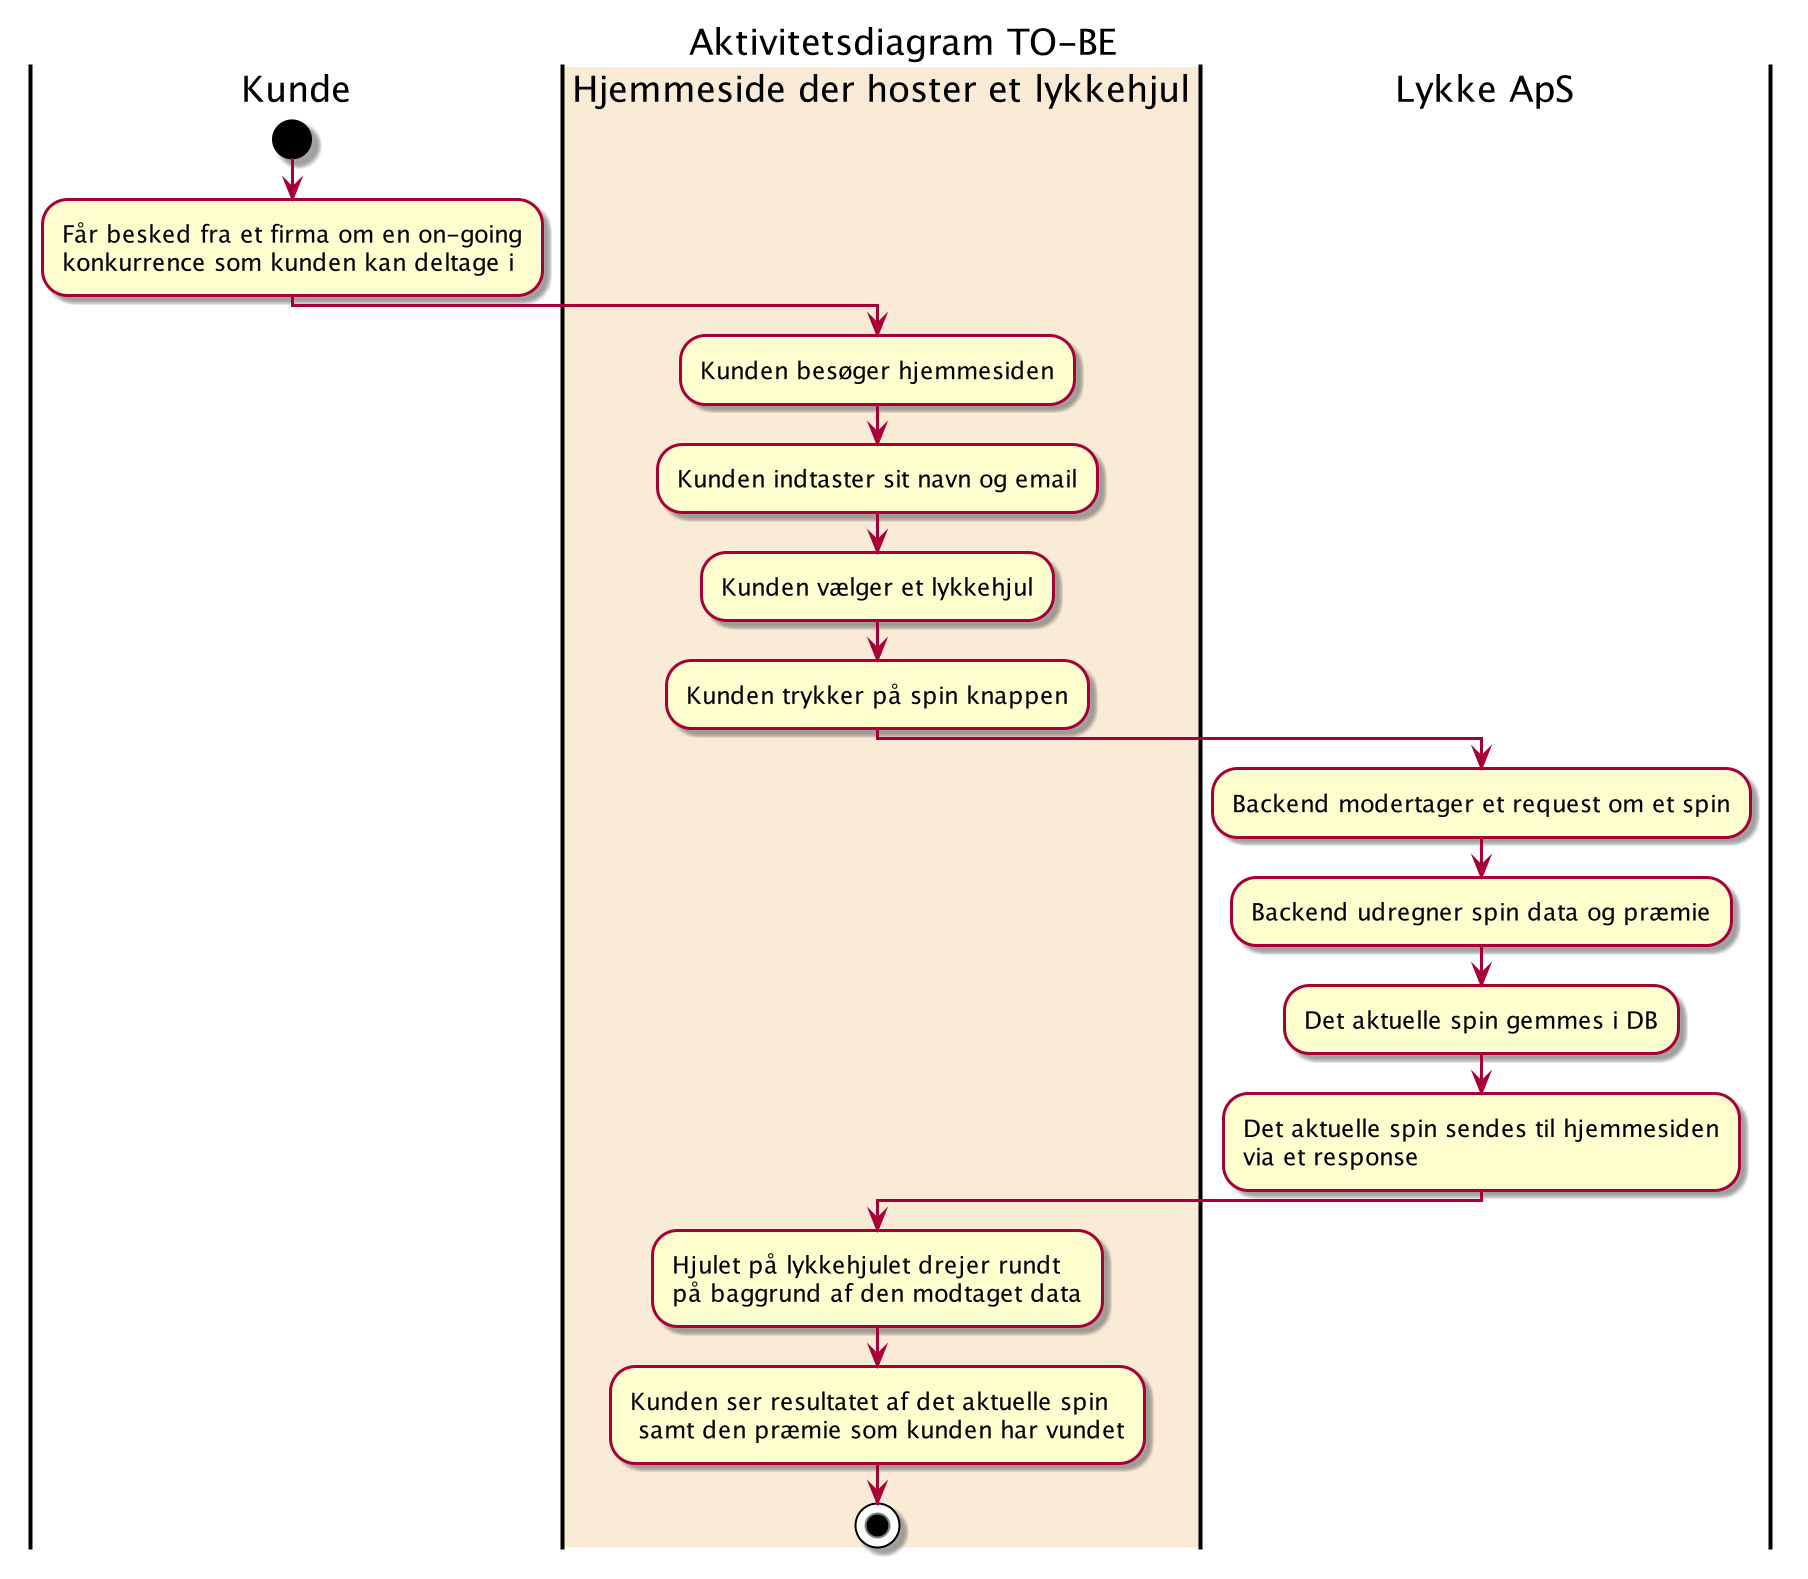

The diagram above was rendered by PlantUML. Its source (embedded in the PNG):
@startuml
Title Aktivitetsdiagram TO-BE


|Kunde|
start
:Får besked fra et firma om en on-going
konkurrence som kunden kan deltage i;

|#AntiqueWhite|Hjemmeside der hoster et lykkehjul|
:Kunden besøger hjemmesiden;

:Kunden indtaster sit navn og email;

:Kunden vælger et lykkehjul;

:Kunden trykker på spin knappen;

|Lykke ApS|
:Backend modertager et request om et spin;

:Backend udregner spin data og præmie;

:Det aktuelle spin gemmes i DB;

:Det aktuelle spin sendes til hjemmesiden
via et response;

|#AntiqueWhite|Hjemmeside der hoster et lykkehjul|
:Hjulet på lykkehjulet drejer rundt
på baggrund af den modtaget data;

:Kunden ser resultatet af det aktuelle spin
 samt den præmie som kunden har vundet;
stop
@enduml